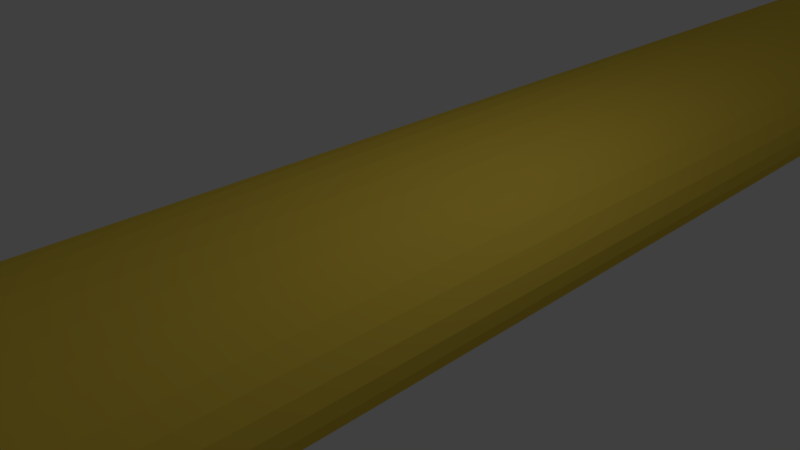 # Source: pain.blend  (saved by Blender 2.76.0; exported with 4.5.12 LTS)
import bpy
from mathutils import Matrix  # noqa: F401  (used for matrix-valued properties, if any)

bpy.ops.wm.read_factory_settings(use_empty=True)
scene = bpy.context.scene
scene.name = 'Scene'

# ---- collections
col_collection_1 = bpy.data.collections.new('Collection 1'); scene.collection.children.link(col_collection_1)

# ---- materials (node trees are filled in below, after node groups)
mat_material_001 = bpy.data.materials.new('Material.001')
mat_material_001.alpha_threshold = 0.0
mat_material_001.use_transparent_shadow = False
mat_material_001.diffuse_color = (0.8689, 0.628, 0.0737, 1.0)
mat_material_001.roughness = 0.5
mat_material_001.specular_intensity = 0.0

# ---- material node trees

# ---- world
world_world = bpy.data.worlds.new('World'); scene.world = world_world
world_world.color = (0.05088, 0.05088, 0.05088)
world_world.use_sun_shadow = False
world_world.sun_shadow_jitter_overblur = 0.0
world_world.cycles.sampling_method = 'MANUAL'
world_world.cycles.sample_map_resolution = 256

# ---- cameras
cam_camera = bpy.data.cameras.new('Camera')
cam_camera.clip_end = 100.0
cam_camera.lens = 35.0
cam_camera.sensor_width = 32.0
cam_camera.sensor_height = 18.0
cam_camera.ortho_scale = 7.314
cam_camera.dof.focus_distance = 0.0
cam_camera.dof.aperture_fstop = 128.0

# ---- lights
light_lamp = bpy.data.lights.new('Lamp', 'POINT')
light_lamp.transmission_factor = 0.0
light_lamp.cutoff_distance = 30.0
light_lamp.energy = 100.0
light_lamp.shadow_buffer_clip_start = 1.001
light_lamp.shadow_soft_size = 0.1
light_lamp.shadow_maximum_resolution = 0.006
light_lamp.use_absolute_resolution = True
light_lamp.cycles.use_multiple_importance_sampling = False

# ---- meshes
me_cylinder = bpy.data.meshes.new('Cylinder')
me_cylinder.from_pydata([(0.0, 2.0, -15.0), (-2.842e-14, 2.0, 15.0), (0.3902, 1.962, -15.0), (0.3902, 1.962, 15.0), (0.7654, 1.848, -15.0), (0.7654, 1.848, 15.0), (1.111, 1.663, -15.0), (1.111, 1.663, 15.0), (1.414, 1.414, -15.0), (1.414, 1.414, 15.0), (1.663, 1.111, -15.0), (1.663, 1.111, 15.0), (1.848, 0.7654, -15.0), (1.848, 0.7654, 15.0), (1.962, 0.3902, -15.0), (1.962, 0.3902, 15.0), (2.0, 1.51e-07, -15.0), (2.0, 1.51e-07, 15.0), (1.962, -0.3902, -15.0), (1.962, -0.3902, 15.0), (1.848, -0.7654, -15.0), (1.848, -0.7654, 15.0), (1.663, -1.111, -15.0), (1.663, -1.111, 15.0), (1.414, -1.414, -15.0), (1.414, -1.414, 15.0), (1.111, -1.663, -15.0), (1.111, -1.663, 15.0), (0.7654, -1.848, -15.0), (0.7654, -1.848, 15.0), (0.3902, -1.962, -15.0), (0.3902, -1.962, 15.0), (-6.517e-07, -2.0, -15.0), (-6.517e-07, -2.0, 15.0), (-0.3902, -1.962, -15.0), (-0.3902, -1.962, 15.0), (-0.7654, -1.848, -15.0), (-0.7654, -1.848, 15.0), (-1.111, -1.663, -15.0), (-1.111, -1.663, 15.0), (-1.414, -1.414, -15.0), (-1.414, -1.414, 15.0), (-1.663, -1.111, -15.0), (-1.663, -1.111, 15.0), (-1.848, -0.7654, -15.0), (-1.848, -0.7654, 15.0), (-1.962, -0.3902, -15.0), (-1.962, -0.3902, 15.0), (-2.0, 1.931e-06, -15.0), (-2.0, 1.931e-06, 15.0), (-1.962, 0.3902, -15.0), (-1.962, 0.3902, 15.0), (-1.848, 0.7654, -15.0), (-1.848, 0.7654, 15.0), (-1.663, 1.111, -15.0), (-1.663, 1.111, 15.0), (-1.414, 1.414, -15.0), (-1.414, 1.414, 15.0), (-1.111, 1.663, -15.0), (-1.111, 1.663, 15.0), (-0.7654, 1.848, -15.0), (-0.7654, 1.848, 15.0), (-0.3902, 1.962, -15.0), (-0.3902, 1.962, 15.0)], [], [(0, 1, 3, 2), (2, 3, 5, 4), (4, 5, 7, 6), (6, 7, 9, 8), (8, 9, 11, 10), (10, 11, 13, 12), (12, 13, 15, 14), (14, 15, 17, 16), (16, 17, 19, 18), (18, 19, 21, 20), (20, 21, 23, 22), (22, 23, 25, 24), (24, 25, 27, 26), (26, 27, 29, 28), (28, 29, 31, 30), (30, 31, 33, 32), (32, 33, 35, 34), (34, 35, 37, 36), (36, 37, 39, 38), (38, 39, 41, 40), (40, 41, 43, 42), (42, 43, 45, 44), (44, 45, 47, 46), (46, 47, 49, 48), (48, 49, 51, 50), (50, 51, 53, 52), (52, 53, 55, 54), (54, 55, 57, 56), (56, 57, 59, 58), (58, 59, 61, 60), (3, 1, 63, 61, 59, 57, 55, 53, 51, 49, 47, 45, 43, 41, 39, 37, 35, 33, 31, 29, 27, 25, 23, 21, 19, 17, 15, 13, 11, 9, 7, 5), (62, 63, 1, 0), (60, 61, 63, 62), (0, 2, 4, 6, 8, 10, 12, 14, 16, 18, 20, 22, 24, 26, 28, 30, 32, 34, 36, 38, 40, 42, 44, 46, 48, 50, 52, 54, 56, 58, 60, 62)])
me_cylinder.materials.append(mat_material_001)
me_cylinder.use_remesh_preserve_volume = False
me_cylinder.use_remesh_preserve_attributes = False
me_cylinder.use_mirror_vertex_groups = False
me_cylinder.update()

# ---- objects
ob_cylinder = bpy.data.objects.new('Cylinder', me_cylinder)
ob_lamp = bpy.data.objects.new('Lamp', light_lamp)
ob_camera = bpy.data.objects.new('Camera', cam_camera)

# ---- transforms, parenting, visibility, modifiers, constraints
ob_cylinder.location = (0.0, 0.0, 0.0)
ob_cylinder.rotation_euler = (1.571, -0.0, 0.0)
ob_cylinder.scale = (1.0, -0.6287, 1.0)
ob_cylinder.lineart.crease_threshold = 0.0
ob_lamp.location = (4.076, 1.005, 5.904)
ob_lamp.rotation_euler = (0.6503, 0.05522, 1.866)
ob_lamp.lock_rotations_4d = False
ob_lamp.empty_display_type = 'ARROWS'
ob_lamp.color = (0.0, 0.0, 0.0, 0.0)
ob_lamp.lineart.crease_threshold = 0.0
ob_camera.location = (7.481, -6.508, 5.344)
ob_camera.rotation_euler = (1.109, 0.01082, 0.8149)
ob_camera.lock_rotations_4d = False
ob_camera.empty_display_type = 'ARROWS'
ob_camera.color = (0.0, 0.0, 0.0, 0.0)
ob_camera.display_type = 'WIRE'
ob_camera.lineart.crease_threshold = 0.0

# ---- collection membership
col_collection_1.objects.link(ob_cylinder)
col_collection_1.objects.link(ob_lamp)
col_collection_1.objects.link(ob_camera)

# ---- scene / render settings (as saved in the file)
scene.camera = ob_camera
scene.frame_start = 1; scene.frame_end = 250; scene.frame_set(1)
scene.render.engine = 'BLENDER_EEVEE_NEXT'
scene.render.resolution_percentage = 50
scene.render.dither_intensity = 0.0
scene.cycles.use_denoising = False
scene.cycles.samples = 10
scene.cycles.sampling_pattern = 'TABULATED_SOBOL'
scene.cycles.light_sampling_threshold = 0.0
scene.cycles.use_adaptive_sampling = False
scene.cycles.use_light_tree = False
scene.cycles.blur_glossy = 0.0
scene.cycles.pixel_filter_type = 'GAUSSIAN'
scene.cycles.sample_clamp_indirect = 0.0
scene.view_settings.view_transform = 'Standard'
bpy.context.view_layer.update()

